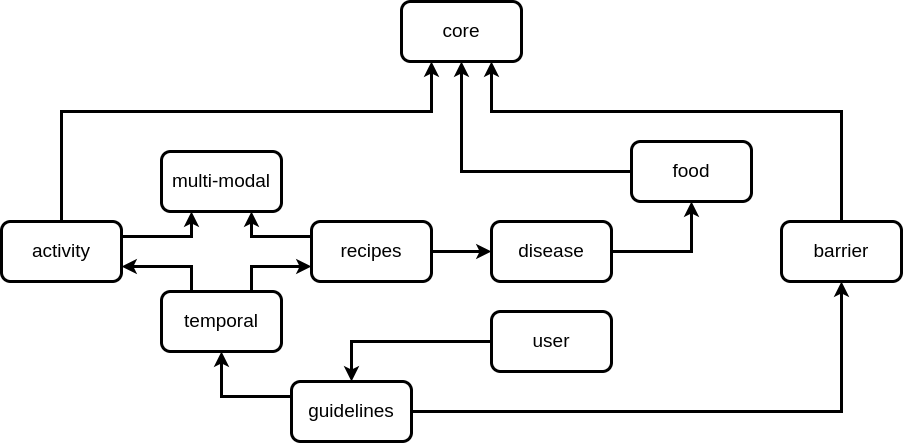

The diagram above was exported from draw.io. Its source (the exported page's mxGraphModel, read from the mxfile embedded in the PNG):
<mxGraphModel dx="2074" dy="1180" grid="1" gridSize="10" guides="1" tooltips="1" connect="1" arrows="1" fold="1" page="1" pageScale="1" pageWidth="850" pageHeight="1100" math="0" shadow="0">
  <root>
    <mxCell id="0" />
    <mxCell id="1" parent="0" />
    <mxCell id="2" value="core" style="rounded=1;whiteSpace=wrap;html=1;strokeWidth=3;fontSize=19;" vertex="1" parent="1">
      <mxGeometry x="420" y="80" width="120" height="60" as="geometry" />
    </mxCell>
    <mxCell id="3" style="edgeStyle=orthogonalEdgeStyle;rounded=0;orthogonalLoop=1;jettySize=auto;html=1;exitX=0.5;exitY=0;exitDx=0;exitDy=0;entryX=0.25;entryY=1;entryDx=0;entryDy=0;strokeWidth=3;fontSize=19;" edge="1" source="4" target="2" parent="1">
      <mxGeometry relative="1" as="geometry">
        <Array as="points">
          <mxPoint x="80" y="190" />
          <mxPoint x="450" y="190" />
        </Array>
      </mxGeometry>
    </mxCell>
    <mxCell id="4" value="activity" style="rounded=1;whiteSpace=wrap;html=1;strokeWidth=3;fontSize=19;" vertex="1" parent="1">
      <mxGeometry x="20" y="300" width="120" height="60" as="geometry" />
    </mxCell>
    <mxCell id="5" style="edgeStyle=orthogonalEdgeStyle;rounded=0;orthogonalLoop=1;jettySize=auto;html=1;exitX=0;exitY=0.5;exitDx=0;exitDy=0;entryX=0.5;entryY=1;entryDx=0;entryDy=0;strokeWidth=3;fontSize=19;" edge="1" source="23" target="2" parent="1">
      <mxGeometry relative="1" as="geometry">
        <mxPoint x="380" y="180" as="targetPoint" />
      </mxGeometry>
    </mxCell>
    <mxCell id="6" style="edgeStyle=orthogonalEdgeStyle;rounded=0;orthogonalLoop=1;jettySize=auto;html=1;exitX=1;exitY=0.5;exitDx=0;exitDy=0;entryX=0.5;entryY=1;entryDx=0;entryDy=0;strokeWidth=3;" edge="1" source="7" target="23" parent="1">
      <mxGeometry relative="1" as="geometry" />
    </mxCell>
    <mxCell id="7" value="disease" style="rounded=1;whiteSpace=wrap;html=1;strokeWidth=3;fontSize=19;" vertex="1" parent="1">
      <mxGeometry x="510" y="300" width="120" height="60" as="geometry" />
    </mxCell>
    <mxCell id="8" style="edgeStyle=orthogonalEdgeStyle;rounded=0;orthogonalLoop=1;jettySize=auto;html=1;exitX=0.5;exitY=0;exitDx=0;exitDy=0;entryX=0.75;entryY=1;entryDx=0;entryDy=0;strokeWidth=3;fontSize=19;" edge="1" source="9" target="2" parent="1">
      <mxGeometry relative="1" as="geometry">
        <mxPoint x="380" y="180" as="targetPoint" />
        <Array as="points">
          <mxPoint x="860" y="190" />
          <mxPoint x="510" y="190" />
        </Array>
      </mxGeometry>
    </mxCell>
    <mxCell id="9" value="barrier" style="rounded=1;whiteSpace=wrap;html=1;strokeWidth=3;fontSize=19;" vertex="1" parent="1">
      <mxGeometry x="800" y="300" width="120" height="60" as="geometry" />
    </mxCell>
    <mxCell id="10" style="edgeStyle=orthogonalEdgeStyle;rounded=0;orthogonalLoop=1;jettySize=auto;html=1;exitX=0;exitY=0.5;exitDx=0;exitDy=0;entryX=0.5;entryY=0;entryDx=0;entryDy=0;strokeWidth=3;fontSize=19;" edge="1" source="11" target="22" parent="1">
      <mxGeometry relative="1" as="geometry" />
    </mxCell>
    <mxCell id="11" value="user" style="rounded=1;whiteSpace=wrap;html=1;strokeWidth=3;fontSize=19;" vertex="1" parent="1">
      <mxGeometry x="510" y="390" width="120" height="60" as="geometry" />
    </mxCell>
    <mxCell id="12" style="edgeStyle=orthogonalEdgeStyle;rounded=0;orthogonalLoop=1;jettySize=auto;html=1;exitX=0.25;exitY=0;exitDx=0;exitDy=0;entryX=1;entryY=0.75;entryDx=0;entryDy=0;strokeWidth=3;fontSize=19;" edge="1" source="14" target="4" parent="1">
      <mxGeometry relative="1" as="geometry" />
    </mxCell>
    <mxCell id="13" style="edgeStyle=orthogonalEdgeStyle;rounded=0;orthogonalLoop=1;jettySize=auto;html=1;exitX=0.75;exitY=0;exitDx=0;exitDy=0;entryX=0;entryY=0.75;entryDx=0;entryDy=0;strokeWidth=3;" edge="1" source="14" target="16" parent="1">
      <mxGeometry relative="1" as="geometry" />
    </mxCell>
    <mxCell id="14" value="temporal" style="rounded=1;whiteSpace=wrap;html=1;strokeWidth=3;fontSize=19;" vertex="1" parent="1">
      <mxGeometry x="180" y="370" width="120" height="60" as="geometry" />
    </mxCell>
    <mxCell id="15" style="edgeStyle=orthogonalEdgeStyle;rounded=0;orthogonalLoop=1;jettySize=auto;html=1;exitX=1;exitY=0.5;exitDx=0;exitDy=0;entryX=0;entryY=0.5;entryDx=0;entryDy=0;strokeWidth=3;fontSize=19;" edge="1" source="16" target="7" parent="1">
      <mxGeometry relative="1" as="geometry" />
    </mxCell>
    <mxCell id="16" value="recipes" style="rounded=1;whiteSpace=wrap;html=1;strokeWidth=3;fontSize=19;" vertex="1" parent="1">
      <mxGeometry x="330" y="300" width="120" height="60" as="geometry" />
    </mxCell>
    <mxCell id="17" style="edgeStyle=orthogonalEdgeStyle;rounded=0;orthogonalLoop=1;jettySize=auto;html=1;exitX=0.75;exitY=1;exitDx=0;exitDy=0;entryX=0;entryY=0.25;entryDx=0;entryDy=0;strokeWidth=3;fontSize=19;endArrow=none;startFill=1;startArrow=classic;" edge="1" source="19" target="16" parent="1">
      <mxGeometry relative="1" as="geometry" />
    </mxCell>
    <mxCell id="18" style="edgeStyle=orthogonalEdgeStyle;rounded=0;orthogonalLoop=1;jettySize=auto;html=1;exitX=0.25;exitY=1;exitDx=0;exitDy=0;entryX=1;entryY=0.25;entryDx=0;entryDy=0;strokeWidth=3;fontSize=19;endArrow=none;startFill=1;startArrow=classic;" edge="1" source="19" target="4" parent="1">
      <mxGeometry relative="1" as="geometry" />
    </mxCell>
    <mxCell id="19" value="multi-modal" style="rounded=1;whiteSpace=wrap;html=1;strokeWidth=3;fontSize=19;" vertex="1" parent="1">
      <mxGeometry x="180" y="230" width="120" height="60" as="geometry" />
    </mxCell>
    <mxCell id="20" style="edgeStyle=orthogonalEdgeStyle;rounded=0;orthogonalLoop=1;jettySize=auto;html=1;exitX=0;exitY=0.25;exitDx=0;exitDy=0;entryX=0.5;entryY=1;entryDx=0;entryDy=0;strokeWidth=3;" edge="1" source="22" target="14" parent="1">
      <mxGeometry relative="1" as="geometry" />
    </mxCell>
    <mxCell id="21" style="edgeStyle=orthogonalEdgeStyle;rounded=0;orthogonalLoop=1;jettySize=auto;html=1;exitX=1;exitY=0.5;exitDx=0;exitDy=0;entryX=0.5;entryY=1;entryDx=0;entryDy=0;strokeWidth=3;" edge="1" source="22" target="9" parent="1">
      <mxGeometry relative="1" as="geometry" />
    </mxCell>
    <mxCell id="22" value="guidelines" style="rounded=1;whiteSpace=wrap;html=1;strokeWidth=3;fontSize=19;" vertex="1" parent="1">
      <mxGeometry x="310" y="460" width="120" height="60" as="geometry" />
    </mxCell>
    <mxCell id="23" value="food" style="rounded=1;whiteSpace=wrap;html=1;strokeWidth=3;fontSize=19;" vertex="1" parent="1">
      <mxGeometry x="650" y="220" width="120" height="60" as="geometry" />
    </mxCell>
  </root>
</mxGraphModel>